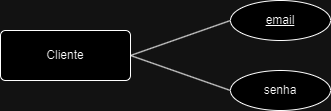

The diagram above was exported from draw.io. Its source (the exported page's mxGraphModel, read from the mxfile embedded in the PNG):
<mxGraphModel dx="1259" dy="686" grid="1" gridSize="10" guides="1" tooltips="1" connect="1" arrows="1" fold="1" page="1" pageScale="1" pageWidth="827" pageHeight="1169" math="0" shadow="0">
  <root>
    <mxCell id="0" />
    <mxCell id="1" parent="0" />
    <mxCell id="aUyUsICMNWMC9KsPhR85-2" style="shape=connector;rounded=0;orthogonalLoop=1;jettySize=auto;html=1;exitX=1;exitY=0.5;exitDx=0;exitDy=0;entryX=0;entryY=0.5;entryDx=0;entryDy=0;strokeColor=default;align=center;verticalAlign=middle;fontFamily=Helvetica;fontSize=11;fontColor=default;labelBackgroundColor=default;endArrow=none;endFill=0;" parent="1" source="aUyUsICMNWMC9KsPhR85-3" target="aUyUsICMNWMC9KsPhR85-6" edge="1">
      <mxGeometry relative="1" as="geometry" />
    </mxCell>
    <mxCell id="QZW08RfJts0m9IMejB0C-4" style="edgeStyle=none;shape=connector;rounded=0;orthogonalLoop=1;jettySize=auto;html=1;exitX=1;exitY=0.5;exitDx=0;exitDy=0;entryX=0;entryY=0.5;entryDx=0;entryDy=0;strokeColor=default;align=center;verticalAlign=middle;fontFamily=Helvetica;fontSize=11;fontColor=default;labelBackgroundColor=default;endArrow=none;endFill=0;" parent="1" source="aUyUsICMNWMC9KsPhR85-3" target="QZW08RfJts0m9IMejB0C-1" edge="1">
      <mxGeometry relative="1" as="geometry" />
    </mxCell>
    <mxCell id="aUyUsICMNWMC9KsPhR85-3" value="Cliente" style="rounded=1;arcSize=10;whiteSpace=wrap;html=1;align=center;" parent="1" vertex="1">
      <mxGeometry x="249" y="210" width="130" height="50" as="geometry" />
    </mxCell>
    <mxCell id="aUyUsICMNWMC9KsPhR85-6" value="senha" style="ellipse;whiteSpace=wrap;html=1;align=center;" parent="1" vertex="1">
      <mxGeometry x="479" y="250" width="100" height="40" as="geometry" />
    </mxCell>
    <mxCell id="QZW08RfJts0m9IMejB0C-1" value="&lt;u&gt;email&lt;/u&gt;" style="ellipse;whiteSpace=wrap;html=1;align=center;" parent="1" vertex="1">
      <mxGeometry x="479" y="180" width="100" height="40" as="geometry" />
    </mxCell>
  </root>
</mxGraphModel>